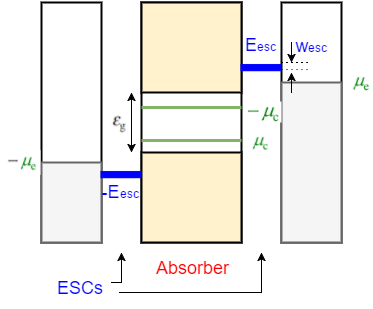

The diagram above was exported from draw.io. Its source (the exported page's mxGraphModel, read from the mxfile embedded in the PNG):
<mxGraphModel dx="1434" dy="818" grid="1" gridSize="10" guides="1" tooltips="1" connect="1" arrows="1" fold="1" page="1" pageScale="1" pageWidth="850" pageHeight="1100" background="#ffffff" math="0" shadow="0">
  <root>
    <mxCell id="0" />
    <mxCell id="1" parent="0" />
    <mxCell id="2" value="" style="whiteSpace=wrap;html=1;strokeWidth=2;" parent="1" vertex="1">
      <mxGeometry x="150" y="80" width="60" height="240" as="geometry" />
    </mxCell>
    <mxCell id="3" value="" style="whiteSpace=wrap;html=1;strokeWidth=2;" parent="1" vertex="1">
      <mxGeometry x="390" y="80" width="60" height="240" as="geometry" />
    </mxCell>
    <mxCell id="4" value="" style="whiteSpace=wrap;html=1;strokeWidth=2;" parent="1" vertex="1">
      <mxGeometry x="250" y="80" width="100" height="240" as="geometry" />
    </mxCell>
    <mxCell id="8" value="" style="whiteSpace=wrap;html=1;plain-yellow;gradientColor=none;strokeWidth=2;strokeColor=#000000;" parent="1" vertex="1">
      <mxGeometry x="250" y="80" width="100" height="90" as="geometry" />
    </mxCell>
    <mxCell id="9" value="" style="whiteSpace=wrap;html=1;plain-yellow;gradientColor=none;strokeWidth=2;strokeColor=#000000;" parent="1" vertex="1">
      <mxGeometry x="250" y="230" width="100" height="90" as="geometry" />
    </mxCell>
    <mxCell id="10" value="" style="whiteSpace=wrap;html=1;plain-gray;gradientColor=none;strokeWidth=2;" parent="1" vertex="1">
      <mxGeometry x="150" y="240" width="60" height="80" as="geometry" />
    </mxCell>
    <mxCell id="11" value="" style="whiteSpace=wrap;html=1;plain-gray;gradientColor=none;strokeWidth=2;" parent="1" vertex="1">
      <mxGeometry x="390" y="160" width="60" height="160" as="geometry" />
    </mxCell>
    <mxCell id="20" value="" style="shape=image;verticalLabelPosition=bottom;verticalAlign=top;image=data:image/png,(base64 omitted: 624 chars);" parent="1" vertex="1">
      <mxGeometry x="460" y="145" width="20" height="30" as="geometry" />
    </mxCell>
    <mxCell id="21" value="" style="shape=image;verticalLabelPosition=bottom;labelBackgroundColor=#ffffff;verticalAlign=top;aspect=fixed;image=data:image/png,(base64 omitted: 720 chars);" parent="1" vertex="1">
      <mxGeometry x="110" y="228" width="39" height="24" as="geometry" />
    </mxCell>
    <mxCell id="22" value="" style="shape=image;verticalLabelPosition=bottom;labelBackgroundColor=#ffffff;verticalAlign=top;aspect=fixed;image=data:image/png,(base64 omitted: 592 chars);" parent="1" vertex="1">
      <mxGeometry x="360" y="210" width="18" height="20" as="geometry" />
    </mxCell>
    <mxCell id="23" value="" style="shape=image;verticalLabelPosition=bottom;labelBackgroundColor=#ffffff;verticalAlign=top;aspect=fixed;image=data:image/png,(base64 omitted: 672 chars);" parent="1" vertex="1">
      <mxGeometry x="354" y="179" width="36" height="21" as="geometry" />
    </mxCell>
    <mxCell id="24" value="" style="verticalLabelPosition=bottom;shadow=0;dashed=0;align=center;html=1;verticalAlign=top;strokeWidth=3;shape=mxgraph.mockup.markup.line;plain-green;gradientColor=none;" parent="1" vertex="1">
      <mxGeometry x="250" y="175" width="100" height="20" as="geometry" />
    </mxCell>
    <mxCell id="25" value="" style="verticalLabelPosition=bottom;shadow=0;dashed=0;align=center;html=1;verticalAlign=top;strokeWidth=3;shape=mxgraph.mockup.markup.line;plain-green;gradientColor=none;" parent="1" vertex="1">
      <mxGeometry x="250" y="208" width="100" height="20" as="geometry" />
    </mxCell>
    <mxCell id="26" value="&lt;font style=&quot;font-size: 18px&quot; color=&quot;#ff0000&quot;&gt;Absorber&lt;/font&gt;" style="text;html=1;strokeColor=none;fillColor=none;align=center;verticalAlign=middle;whiteSpace=wrap;overflow=hidden;" parent="1" vertex="1">
      <mxGeometry x="250" y="330" width="100" height="30" as="geometry" />
    </mxCell>
    <mxCell id="27" value="" style="line;html=1;strokeWidth=7;plain-blue;gradientColor=none;fillColor=#FFFFFF;shadow=0;strokeColor=#0000FF;perimeterSpacing=0;" parent="1" vertex="1">
      <mxGeometry x="209" y="247" width="41" height="10" as="geometry" />
    </mxCell>
    <mxCell id="28" value="" style="line;html=1;strokeWidth=7;plain-blue;gradientColor=none;fillColor=#FFFFFF;shadow=0;strokeColor=#0000FF;perimeterSpacing=0;" parent="1" vertex="1">
      <mxGeometry x="349" y="140" width="41" height="10" as="geometry" />
    </mxCell>
    <mxCell id="32" style="edgeStyle=orthogonalEdgeStyle;rounded=0;html=1;jettySize=auto;orthogonalLoop=1;" parent="1" edge="1">
      <mxGeometry relative="1" as="geometry">
        <mxPoint x="230" y="330" as="targetPoint" />
        <mxPoint x="220" y="360" as="sourcePoint" />
        <Array as="points">
          <mxPoint x="230" y="360" />
        </Array>
      </mxGeometry>
    </mxCell>
    <mxCell id="33" style="edgeStyle=orthogonalEdgeStyle;rounded=0;html=1;jettySize=auto;orthogonalLoop=1;" parent="1" source="29" edge="1">
      <mxGeometry relative="1" as="geometry">
        <mxPoint x="370" y="330" as="targetPoint" />
        <Array as="points">
          <mxPoint x="370" y="370" />
        </Array>
      </mxGeometry>
    </mxCell>
    <mxCell id="29" value="&lt;font style=&quot;font-size: 18px&quot; color=&quot;#0000ff&quot;&gt;ESCs&lt;/font&gt;" style="text;html=1;strokeColor=none;fillColor=none;align=center;verticalAlign=middle;whiteSpace=wrap;overflow=hidden;shadow=0;" parent="1" vertex="1">
      <mxGeometry x="147" y="345" width="81" height="40" as="geometry" />
    </mxCell>
    <mxCell id="34" value="" style="endArrow=classic;startArrow=classic;html=1;" parent="1" edge="1">
      <mxGeometry width="50" height="50" relative="1" as="geometry">
        <mxPoint x="240" y="230" as="sourcePoint" />
        <mxPoint x="240" y="170" as="targetPoint" />
      </mxGeometry>
    </mxCell>
    <mxCell id="35" value="" style="shape=image;verticalLabelPosition=bottom;labelBackgroundColor=#ffffff;verticalAlign=top;aspect=fixed;image=data:image/png,(base64 omitted: 932 chars);" parent="1" vertex="1">
      <mxGeometry x="219" y="190" width="18" height="22" as="geometry" />
    </mxCell>
    <mxCell id="36" value="&lt;font color=&quot;#0000ff&quot; style=&quot;font-size: 18px&quot;&gt;E&lt;/font&gt;&lt;font color=&quot;#0000ff&quot; style=&quot;font-size: 12px&quot;&gt;esc&lt;/font&gt;" style="text;html=1;strokeColor=none;fillColor=none;align=center;verticalAlign=middle;whiteSpace=wrap;overflow=hidden;shadow=0;" parent="1" vertex="1">
      <mxGeometry x="346" y="110" width="44" height="25" as="geometry" />
    </mxCell>
    <mxCell id="37" value="&lt;font color=&quot;#0000ff&quot; style=&quot;font-size: 18px&quot;&gt;-E&lt;/font&gt;&lt;font color=&quot;#0000ff&quot; style=&quot;font-size: 12px&quot;&gt;esc&lt;/font&gt;" style="text;html=1;strokeColor=none;fillColor=none;align=center;verticalAlign=middle;whiteSpace=wrap;overflow=hidden;shadow=0;" parent="1" vertex="1">
      <mxGeometry x="206" y="257" width="44" height="25" as="geometry" />
    </mxCell>
    <mxCell id="38" value="" style="endArrow=none;html=1;dashed=1;dashPattern=1 4;" parent="1" edge="1">
      <mxGeometry width="50" height="50" relative="1" as="geometry">
        <mxPoint x="390" y="140" as="sourcePoint" />
        <mxPoint x="420" y="140" as="targetPoint" />
        <Array as="points">
          <mxPoint x="420" y="140" />
        </Array>
      </mxGeometry>
    </mxCell>
    <mxCell id="40" value="" style="endArrow=none;html=1;dashed=1;dashPattern=1 4;entryX=0.5;entryY=0.279;entryPerimeter=0;" parent="1" target="3" edge="1">
      <mxGeometry x="400" y="149.8571428571429" width="50" height="50" as="geometry">
        <mxPoint x="390" y="147" as="sourcePoint" />
        <mxPoint x="410" y="147" as="targetPoint" />
        <Array as="points" />
      </mxGeometry>
    </mxCell>
    <mxCell id="41" value="" style="endArrow=classic;html=1;" parent="1" edge="1">
      <mxGeometry width="50" height="50" relative="1" as="geometry">
        <mxPoint x="400" y="120" as="sourcePoint" />
        <mxPoint x="400" y="140" as="targetPoint" />
      </mxGeometry>
    </mxCell>
    <mxCell id="42" value="" style="endArrow=classic;html=1;" parent="1" edge="1">
      <mxGeometry x="410" y="130" width="50" height="50" as="geometry">
        <mxPoint x="400" y="170" as="sourcePoint" />
        <mxPoint x="400" y="150" as="targetPoint" />
      </mxGeometry>
    </mxCell>
    <mxCell id="43" value="&lt;font style=&quot;font-size: 18px&quot; color=&quot;#0000ff&quot;&gt;w&lt;/font&gt;&lt;font color=&quot;#0000ff&quot; style=&quot;font-size: 12px&quot;&gt;esc&lt;/font&gt;" style="text;html=1;strokeColor=none;fillColor=none;align=center;verticalAlign=middle;whiteSpace=wrap;overflow=hidden;shadow=0;" parent="1" vertex="1">
      <mxGeometry x="400" y="112" width="40" height="20" as="geometry" />
    </mxCell>
  </root>
</mxGraphModel>